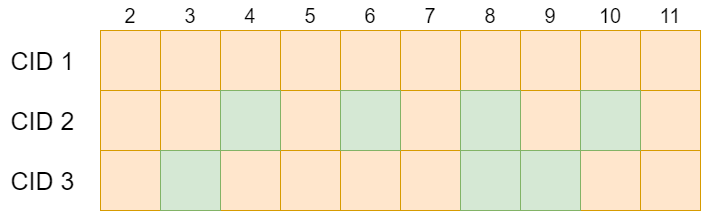

The diagram above was exported from draw.io. Its source (the exported page's mxGraphModel, read from the mxfile embedded in the PNG):
<mxGraphModel dx="1393" dy="766" grid="1" gridSize="5" guides="0" tooltips="1" connect="1" arrows="1" fold="1" page="1" pageScale="1" pageWidth="3300" pageHeight="2339" math="0" shadow="0">
  <root>
    <mxCell id="0" />
    <mxCell id="1" parent="0" />
    <mxCell id="NubkVv6qxuQN6XX9tSRy-2" value="" style="rounded=0;whiteSpace=wrap;html=1;fillColor=#ffe6cc;strokeColor=#d79b00;" vertex="1" parent="1">
      <mxGeometry x="400" y="160" width="60" height="60" as="geometry" />
    </mxCell>
    <mxCell id="NubkVv6qxuQN6XX9tSRy-3" value="" style="rounded=0;whiteSpace=wrap;html=1;fillColor=#ffe6cc;strokeColor=#d79b00;" vertex="1" parent="1">
      <mxGeometry x="460" y="160" width="60" height="60" as="geometry" />
    </mxCell>
    <mxCell id="NubkVv6qxuQN6XX9tSRy-4" value="" style="rounded=0;whiteSpace=wrap;html=1;fillColor=#ffe6cc;strokeColor=#d79b00;" vertex="1" parent="1">
      <mxGeometry x="520" y="160" width="60" height="60" as="geometry" />
    </mxCell>
    <mxCell id="NubkVv6qxuQN6XX9tSRy-5" value="" style="rounded=0;whiteSpace=wrap;html=1;fillColor=#ffe6cc;strokeColor=#d79b00;" vertex="1" parent="1">
      <mxGeometry x="580" y="160" width="60" height="60" as="geometry" />
    </mxCell>
    <mxCell id="NubkVv6qxuQN6XX9tSRy-6" value="" style="rounded=0;whiteSpace=wrap;html=1;fillColor=#ffe6cc;strokeColor=#d79b00;" vertex="1" parent="1">
      <mxGeometry x="640" y="160" width="60" height="60" as="geometry" />
    </mxCell>
    <mxCell id="NubkVv6qxuQN6XX9tSRy-7" value="" style="rounded=0;whiteSpace=wrap;html=1;fillColor=#ffe6cc;strokeColor=#d79b00;" vertex="1" parent="1">
      <mxGeometry x="700" y="160" width="60" height="60" as="geometry" />
    </mxCell>
    <mxCell id="NubkVv6qxuQN6XX9tSRy-8" value="" style="rounded=0;whiteSpace=wrap;html=1;fillColor=#ffe6cc;strokeColor=#d79b00;" vertex="1" parent="1">
      <mxGeometry x="760" y="160" width="60" height="60" as="geometry" />
    </mxCell>
    <mxCell id="NubkVv6qxuQN6XX9tSRy-9" value="" style="rounded=0;whiteSpace=wrap;html=1;fillColor=#ffe6cc;strokeColor=#d79b00;" vertex="1" parent="1">
      <mxGeometry x="820" y="160" width="60" height="60" as="geometry" />
    </mxCell>
    <mxCell id="NubkVv6qxuQN6XX9tSRy-10" value="" style="rounded=0;whiteSpace=wrap;html=1;fillColor=#ffe6cc;strokeColor=#d79b00;" vertex="1" parent="1">
      <mxGeometry x="880" y="160" width="60" height="60" as="geometry" />
    </mxCell>
    <mxCell id="NubkVv6qxuQN6XX9tSRy-11" value="" style="rounded=0;whiteSpace=wrap;html=1;fillColor=#ffe6cc;strokeColor=#d79b00;" vertex="1" parent="1">
      <mxGeometry x="940" y="160" width="60" height="60" as="geometry" />
    </mxCell>
    <mxCell id="NubkVv6qxuQN6XX9tSRy-17" value="&lt;font style=&quot;font-size: 25px;&quot;&gt;CID 1&lt;/font&gt;" style="text;html=1;align=center;verticalAlign=middle;whiteSpace=wrap;rounded=0;" vertex="1" parent="1">
      <mxGeometry x="300" y="175" width="85" height="30" as="geometry" />
    </mxCell>
    <mxCell id="NubkVv6qxuQN6XX9tSRy-19" value="&lt;font style=&quot;font-size: 20px;&quot;&gt;2&lt;/font&gt;" style="text;html=1;align=center;verticalAlign=middle;whiteSpace=wrap;rounded=0;" vertex="1" parent="1">
      <mxGeometry x="400" y="130" width="60" height="30" as="geometry" />
    </mxCell>
    <mxCell id="NubkVv6qxuQN6XX9tSRy-20" value="&lt;font style=&quot;font-size: 20px;&quot;&gt;3&lt;/font&gt;" style="text;html=1;align=center;verticalAlign=middle;whiteSpace=wrap;rounded=0;" vertex="1" parent="1">
      <mxGeometry x="460" y="130" width="60" height="30" as="geometry" />
    </mxCell>
    <mxCell id="NubkVv6qxuQN6XX9tSRy-21" value="&lt;font style=&quot;font-size: 20px;&quot;&gt;4&lt;/font&gt;" style="text;html=1;align=center;verticalAlign=middle;whiteSpace=wrap;rounded=0;" vertex="1" parent="1">
      <mxGeometry x="520" y="130" width="60" height="30" as="geometry" />
    </mxCell>
    <mxCell id="NubkVv6qxuQN6XX9tSRy-22" value="&lt;font style=&quot;font-size: 20px;&quot;&gt;5&lt;/font&gt;" style="text;html=1;align=center;verticalAlign=middle;whiteSpace=wrap;rounded=0;" vertex="1" parent="1">
      <mxGeometry x="580" y="130" width="60" height="30" as="geometry" />
    </mxCell>
    <mxCell id="NubkVv6qxuQN6XX9tSRy-23" value="&lt;font style=&quot;font-size: 20px;&quot;&gt;7&lt;/font&gt;" style="text;html=1;align=center;verticalAlign=middle;whiteSpace=wrap;rounded=0;" vertex="1" parent="1">
      <mxGeometry x="700" y="130" width="60" height="30" as="geometry" />
    </mxCell>
    <mxCell id="NubkVv6qxuQN6XX9tSRy-24" value="&lt;font style=&quot;font-size: 20px;&quot;&gt;6&lt;/font&gt;" style="text;html=1;align=center;verticalAlign=middle;whiteSpace=wrap;rounded=0;" vertex="1" parent="1">
      <mxGeometry x="640" y="130" width="60" height="30" as="geometry" />
    </mxCell>
    <mxCell id="NubkVv6qxuQN6XX9tSRy-25" value="&lt;font style=&quot;font-size: 20px;&quot;&gt;8&lt;/font&gt;" style="text;html=1;align=center;verticalAlign=middle;whiteSpace=wrap;rounded=0;" vertex="1" parent="1">
      <mxGeometry x="760" y="130" width="60" height="30" as="geometry" />
    </mxCell>
    <mxCell id="NubkVv6qxuQN6XX9tSRy-26" value="&lt;font style=&quot;font-size: 20px;&quot;&gt;9&lt;/font&gt;" style="text;html=1;align=center;verticalAlign=middle;whiteSpace=wrap;rounded=0;" vertex="1" parent="1">
      <mxGeometry x="820" y="130" width="60" height="30" as="geometry" />
    </mxCell>
    <mxCell id="NubkVv6qxuQN6XX9tSRy-28" value="&lt;font style=&quot;font-size: 20px;&quot;&gt;10&lt;/font&gt;" style="text;html=1;align=center;verticalAlign=middle;whiteSpace=wrap;rounded=0;" vertex="1" parent="1">
      <mxGeometry x="880" y="130" width="60" height="30" as="geometry" />
    </mxCell>
    <mxCell id="NubkVv6qxuQN6XX9tSRy-29" value="&lt;span style=&quot;font-size: 20px;&quot;&gt;11&lt;/span&gt;" style="text;html=1;align=center;verticalAlign=middle;whiteSpace=wrap;rounded=0;" vertex="1" parent="1">
      <mxGeometry x="940" y="130" width="60" height="30" as="geometry" />
    </mxCell>
    <mxCell id="NubkVv6qxuQN6XX9tSRy-68" value="" style="rounded=0;whiteSpace=wrap;html=1;fillColor=#ffe6cc;strokeColor=#d79b00;" vertex="1" parent="1">
      <mxGeometry x="460" y="220" width="60" height="60" as="geometry" />
    </mxCell>
    <mxCell id="NubkVv6qxuQN6XX9tSRy-69" value="" style="rounded=0;whiteSpace=wrap;html=1;fillColor=#ffe6cc;strokeColor=#d79b00;" vertex="1" parent="1">
      <mxGeometry x="580" y="220" width="60" height="60" as="geometry" />
    </mxCell>
    <mxCell id="NubkVv6qxuQN6XX9tSRy-70" value="" style="rounded=0;whiteSpace=wrap;html=1;fillColor=#ffe6cc;strokeColor=#d79b00;" vertex="1" parent="1">
      <mxGeometry x="700" y="220" width="60" height="60" as="geometry" />
    </mxCell>
    <mxCell id="NubkVv6qxuQN6XX9tSRy-71" value="" style="rounded=0;whiteSpace=wrap;html=1;fillColor=#ffe6cc;strokeColor=#d79b00;" vertex="1" parent="1">
      <mxGeometry x="820" y="220" width="60" height="60" as="geometry" />
    </mxCell>
    <mxCell id="NubkVv6qxuQN6XX9tSRy-72" value="" style="rounded=0;whiteSpace=wrap;html=1;fillColor=#ffe6cc;strokeColor=#d79b00;" vertex="1" parent="1">
      <mxGeometry x="940" y="220" width="60" height="60" as="geometry" />
    </mxCell>
    <mxCell id="NubkVv6qxuQN6XX9tSRy-83" value="&lt;font style=&quot;font-size: 25px;&quot;&gt;CID&amp;nbsp;&lt;/font&gt;&lt;span style=&quot;font-size: 25px; background-color: initial;&quot;&gt;2&lt;/span&gt;" style="text;html=1;align=center;verticalAlign=middle;whiteSpace=wrap;rounded=0;" vertex="1" parent="1">
      <mxGeometry x="300" y="235" width="85" height="30" as="geometry" />
    </mxCell>
    <mxCell id="NubkVv6qxuQN6XX9tSRy-100" value="" style="rounded=0;whiteSpace=wrap;html=1;fillColor=#ffe6cc;strokeColor=#d79b00;" vertex="1" parent="1">
      <mxGeometry x="400" y="280" width="60" height="60" as="geometry" />
    </mxCell>
    <mxCell id="NubkVv6qxuQN6XX9tSRy-101" value="" style="rounded=0;whiteSpace=wrap;html=1;fillColor=#ffe6cc;strokeColor=#d79b00;" vertex="1" parent="1">
      <mxGeometry x="520" y="280" width="60" height="60" as="geometry" />
    </mxCell>
    <mxCell id="NubkVv6qxuQN6XX9tSRy-102" value="" style="rounded=0;whiteSpace=wrap;html=1;fillColor=#ffe6cc;strokeColor=#d79b00;" vertex="1" parent="1">
      <mxGeometry x="580" y="280" width="60" height="60" as="geometry" />
    </mxCell>
    <mxCell id="NubkVv6qxuQN6XX9tSRy-103" value="" style="rounded=0;whiteSpace=wrap;html=1;fillColor=#ffe6cc;strokeColor=#d79b00;" vertex="1" parent="1">
      <mxGeometry x="640" y="280" width="60" height="60" as="geometry" />
    </mxCell>
    <mxCell id="NubkVv6qxuQN6XX9tSRy-104" value="" style="rounded=0;whiteSpace=wrap;html=1;fillColor=#ffe6cc;strokeColor=#d79b00;" vertex="1" parent="1">
      <mxGeometry x="700" y="280" width="60" height="60" as="geometry" />
    </mxCell>
    <mxCell id="NubkVv6qxuQN6XX9tSRy-105" value="" style="rounded=0;whiteSpace=wrap;html=1;fillColor=#ffe6cc;strokeColor=#d79b00;" vertex="1" parent="1">
      <mxGeometry x="880" y="280" width="60" height="60" as="geometry" />
    </mxCell>
    <mxCell id="NubkVv6qxuQN6XX9tSRy-106" value="" style="rounded=0;whiteSpace=wrap;html=1;fillColor=#ffe6cc;strokeColor=#d79b00;" vertex="1" parent="1">
      <mxGeometry x="940" y="280" width="60" height="60" as="geometry" />
    </mxCell>
    <mxCell id="NubkVv6qxuQN6XX9tSRy-116" value="&lt;font style=&quot;font-size: 25px;&quot;&gt;CID 3&lt;/font&gt;" style="text;html=1;align=center;verticalAlign=middle;whiteSpace=wrap;rounded=0;" vertex="1" parent="1">
      <mxGeometry x="300" y="295" width="85" height="30" as="geometry" />
    </mxCell>
    <mxCell id="NubkVv6qxuQN6XX9tSRy-191" value="" style="rounded=0;whiteSpace=wrap;html=1;fillColor=#ffe6cc;strokeColor=#d79b00;" vertex="1" parent="1">
      <mxGeometry x="400" y="220" width="60" height="60" as="geometry" />
    </mxCell>
    <mxCell id="NubkVv6qxuQN6XX9tSRy-193" value="" style="rounded=0;whiteSpace=wrap;html=1;fillColor=#d5e8d4;strokeColor=#82b366;" vertex="1" parent="1">
      <mxGeometry x="460" y="280" width="60" height="60" as="geometry" />
    </mxCell>
    <mxCell id="NubkVv6qxuQN6XX9tSRy-194" value="" style="rounded=0;whiteSpace=wrap;html=1;fillColor=#d5e8d4;strokeColor=#82b366;" vertex="1" parent="1">
      <mxGeometry x="520" y="220" width="60" height="60" as="geometry" />
    </mxCell>
    <mxCell id="NubkVv6qxuQN6XX9tSRy-195" value="" style="rounded=0;whiteSpace=wrap;html=1;fillColor=#d5e8d4;strokeColor=#82b366;" vertex="1" parent="1">
      <mxGeometry x="640" y="220" width="60" height="60" as="geometry" />
    </mxCell>
    <mxCell id="NubkVv6qxuQN6XX9tSRy-196" value="" style="rounded=0;whiteSpace=wrap;html=1;fillColor=#d5e8d4;strokeColor=#82b366;" vertex="1" parent="1">
      <mxGeometry x="760" y="280" width="60" height="60" as="geometry" />
    </mxCell>
    <mxCell id="NubkVv6qxuQN6XX9tSRy-197" value="" style="rounded=0;whiteSpace=wrap;html=1;fillColor=#d5e8d4;strokeColor=#82b366;" vertex="1" parent="1">
      <mxGeometry x="760" y="220" width="60" height="60" as="geometry" />
    </mxCell>
    <mxCell id="NubkVv6qxuQN6XX9tSRy-198" value="" style="rounded=0;whiteSpace=wrap;html=1;fillColor=#d5e8d4;strokeColor=#82b366;" vertex="1" parent="1">
      <mxGeometry x="820" y="280" width="60" height="60" as="geometry" />
    </mxCell>
    <mxCell id="NubkVv6qxuQN6XX9tSRy-199" value="" style="rounded=0;whiteSpace=wrap;html=1;fillColor=#d5e8d4;strokeColor=#82b366;" vertex="1" parent="1">
      <mxGeometry x="880" y="220" width="60" height="60" as="geometry" />
    </mxCell>
  </root>
</mxGraphModel>